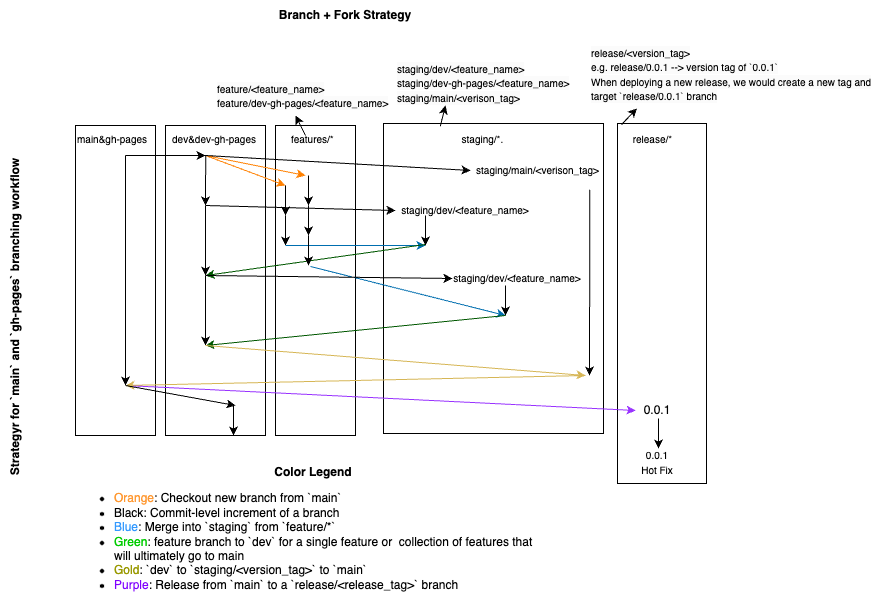

The diagram above was exported from draw.io. Its source (the exported page's mxGraphModel, read from the mxfile embedded in the PNG):
<mxGraphModel dx="765" dy="1325" grid="1" gridSize="10" guides="1" tooltips="1" connect="1" arrows="1" fold="1" page="1" pageScale="1" pageWidth="425" pageHeight="675" math="0" shadow="0">
  <root>
    <mxCell id="0" />
    <mxCell id="1" parent="0" />
    <mxCell id="INW2p0XJOaQ0OmKbUWKD-65" value="" style="rounded=0;whiteSpace=wrap;html=1;fillColor=none;" parent="1" vertex="1">
      <mxGeometry x="250" y="30" width="100" height="310" as="geometry" />
    </mxCell>
    <mxCell id="INW2p0XJOaQ0OmKbUWKD-19" value="" style="rounded=0;whiteSpace=wrap;html=1;fillColor=none;" parent="1" vertex="1">
      <mxGeometry x="160" y="30" width="80" height="310" as="geometry" />
    </mxCell>
    <mxCell id="INW2p0XJOaQ0OmKbUWKD-49" value="" style="rounded=0;whiteSpace=wrap;html=1;fillColor=none;" parent="1" vertex="1">
      <mxGeometry x="702" y="28" width="89" height="360" as="geometry" />
    </mxCell>
    <mxCell id="INW2p0XJOaQ0OmKbUWKD-17" value="" style="rounded=0;whiteSpace=wrap;html=1;fillColor=none;" parent="1" vertex="1">
      <mxGeometry x="360" y="30" width="80" height="310" as="geometry" />
    </mxCell>
    <mxCell id="INW2p0XJOaQ0OmKbUWKD-18" value="" style="rounded=0;whiteSpace=wrap;html=1;fillColor=none;" parent="1" vertex="1">
      <mxGeometry x="468" y="28" width="220" height="310" as="geometry" />
    </mxCell>
    <mxCell id="h6sleHDO5r3gRc6VDY3P-1" value="&lt;font style=&quot;font-size: 10px;&quot;&gt;main&amp;amp;gh-pages&amp;nbsp; &amp;nbsp; &amp;nbsp; &amp;nbsp; &amp;nbsp;dev&amp;amp;dev-gh-pages&amp;nbsp; &amp;nbsp; &amp;nbsp;&lt;span style=&quot;white-space: pre;&quot;&gt;&#09;&lt;/span&gt;&lt;span style=&quot;white-space: pre;&quot;&gt;&amp;nbsp;&lt;/span&gt;&amp;nbsp; &amp;nbsp; features/*&amp;nbsp; &amp;nbsp; &amp;nbsp; &amp;nbsp; &amp;nbsp; &amp;nbsp; &amp;nbsp; &amp;nbsp; &amp;nbsp; &amp;nbsp; &amp;nbsp; &amp;nbsp; &amp;nbsp; &amp;nbsp; &amp;nbsp; &amp;nbsp; &amp;nbsp; &amp;nbsp; &amp;nbsp; &amp;nbsp; &amp;nbsp; &amp;nbsp; &amp;nbsp; staging/*.&amp;nbsp; &amp;nbsp; &amp;nbsp; &amp;nbsp; &amp;nbsp; &amp;nbsp; &amp;nbsp;&lt;span style=&quot;white-space: pre;&quot;&gt;&#09;&lt;span style=&quot;white-space: pre;&quot;&gt;&#09;&lt;/span&gt; &lt;/span&gt;&amp;nbsp; &amp;nbsp; &amp;nbsp; &amp;nbsp; &amp;nbsp; &amp;nbsp; &amp;nbsp; &amp;nbsp; &amp;nbsp; &amp;nbsp; &amp;nbsp; &amp;nbsp;release/*&lt;/font&gt;" style="text;whiteSpace=wrap;html=1;" parent="1" vertex="1">
      <mxGeometry x="160" y="30" width="600" height="30" as="geometry" />
    </mxCell>
    <mxCell id="h6sleHDO5r3gRc6VDY3P-4" value="" style="endArrow=classic;html=1;rounded=0;" parent="1" edge="1">
      <mxGeometry width="50" height="50" relative="1" as="geometry">
        <mxPoint x="370" y="90" as="sourcePoint" />
        <mxPoint x="370" y="120" as="targetPoint" />
      </mxGeometry>
    </mxCell>
    <mxCell id="h6sleHDO5r3gRc6VDY3P-5" value="" style="endArrow=classic;html=1;rounded=0;fillColor=#f8cecc;strokeColor=#FF8000;" parent="1" edge="1">
      <mxGeometry width="50" height="50" relative="1" as="geometry">
        <mxPoint x="290" y="60" as="sourcePoint" />
        <mxPoint x="370" y="90" as="targetPoint" />
      </mxGeometry>
    </mxCell>
    <mxCell id="h6sleHDO5r3gRc6VDY3P-6" value="" style="endArrow=classic;html=1;rounded=0;" parent="1" edge="1">
      <mxGeometry width="50" height="50" relative="1" as="geometry">
        <mxPoint x="370" y="120" as="sourcePoint" />
        <mxPoint x="370" y="150" as="targetPoint" />
      </mxGeometry>
    </mxCell>
    <mxCell id="h6sleHDO5r3gRc6VDY3P-8" value="" style="endArrow=classic;html=1;rounded=0;" parent="1" edge="1">
      <mxGeometry width="50" height="50" relative="1" as="geometry">
        <mxPoint x="393" y="80" as="sourcePoint" />
        <mxPoint x="393" y="110" as="targetPoint" />
      </mxGeometry>
    </mxCell>
    <mxCell id="h6sleHDO5r3gRc6VDY3P-9" value="" style="endArrow=classic;html=1;rounded=0;" parent="1" edge="1">
      <mxGeometry width="50" height="50" relative="1" as="geometry">
        <mxPoint x="393" y="110" as="sourcePoint" />
        <mxPoint x="393" y="140" as="targetPoint" />
      </mxGeometry>
    </mxCell>
    <mxCell id="h6sleHDO5r3gRc6VDY3P-11" value="" style="endArrow=classic;html=1;rounded=0;fillColor=#f8cecc;strokeColor=#FF8000;" parent="1" edge="1">
      <mxGeometry width="50" height="50" relative="1" as="geometry">
        <mxPoint x="290" y="60" as="sourcePoint" />
        <mxPoint x="390" y="80" as="targetPoint" />
      </mxGeometry>
    </mxCell>
    <mxCell id="h6sleHDO5r3gRc6VDY3P-13" value="" style="endArrow=classic;html=1;rounded=0;fillColor=#1ba1e2;strokeColor=#006EAF;" parent="1" edge="1">
      <mxGeometry width="50" height="50" relative="1" as="geometry">
        <mxPoint x="370" y="150" as="sourcePoint" />
        <mxPoint x="510" y="150" as="targetPoint" />
      </mxGeometry>
    </mxCell>
    <mxCell id="h6sleHDO5r3gRc6VDY3P-14" value="" style="endArrow=classic;html=1;rounded=0;fillColor=#008a00;strokeColor=#005700;" parent="1" edge="1">
      <mxGeometry width="50" height="50" relative="1" as="geometry">
        <mxPoint x="510" y="149" as="sourcePoint" />
        <mxPoint x="290" y="180" as="targetPoint" />
      </mxGeometry>
    </mxCell>
    <mxCell id="INW2p0XJOaQ0OmKbUWKD-1" value="&lt;b&gt;Branch + Fork Strategy&lt;/b&gt;" style="text;html=1;strokeColor=none;fillColor=none;align=center;verticalAlign=middle;whiteSpace=wrap;rounded=0;" parent="1" vertex="1">
      <mxGeometry x="305" y="-95" width="250" height="30" as="geometry" />
    </mxCell>
    <mxCell id="INW2p0XJOaQ0OmKbUWKD-2" value="&lt;b&gt;Strategyr for `main` and `gh-pages` branching workflow&lt;/b&gt;" style="text;html=1;strokeColor=none;fillColor=none;align=center;verticalAlign=middle;whiteSpace=wrap;rounded=0;rotation=270;" parent="1" vertex="1">
      <mxGeometry x="-79.6" y="206" width="360.19" height="30" as="geometry" />
    </mxCell>
    <mxCell id="INW2p0XJOaQ0OmKbUWKD-14" value="&lt;b&gt;Color Legend&lt;br&gt;&lt;/b&gt;&lt;ul&gt;&lt;li style=&quot;border-color: var(--border-color); text-align: left;&quot;&gt;&lt;font style=&quot;border-color: var(--border-color);&quot; color=&quot;#ff9933&quot;&gt;Orange&lt;/font&gt;: Checkout new branch from `main`&lt;/li&gt;&lt;li style=&quot;border-color: var(--border-color); text-align: left;&quot;&gt;Black: Commit-level increment of a branch&lt;/li&gt;&lt;li style=&quot;text-align: left;&quot;&gt;&lt;font color=&quot;#3399ff&quot;&gt;Blue&lt;/font&gt;: Merge into `staging` from `feature/*`&lt;/li&gt;&lt;li style=&quot;border-color: var(--border-color); text-align: left;&quot;&gt;&lt;font style=&quot;border-color: var(--border-color);&quot; color=&quot;#00cc00&quot;&gt;Green&lt;/font&gt;: feature branch to `dev` for a single feature or&amp;nbsp; collection of features that will ultimately go to main&lt;/li&gt;&lt;li style=&quot;text-align: left;&quot;&gt;&lt;font style=&quot;background-color: initial;&quot; color=&quot;#999900&quot;&gt;Gold&lt;/font&gt;&lt;span style=&quot;background-color: initial;&quot;&gt;: `dev` to `staging/&amp;lt;version_tag&amp;gt;` to `main`&lt;/span&gt;&lt;br&gt;&lt;/li&gt;&lt;li style=&quot;border-color: var(--border-color); text-align: left;&quot;&gt;&lt;font style=&quot;border-color: var(--border-color); background-color: initial;&quot; color=&quot;#7f00ff&quot;&gt;Purple&lt;/font&gt;: Release from `main` to a `release/&amp;lt;release_tag&amp;gt;` branch&lt;/li&gt;&lt;/ul&gt;" style="text;html=1;strokeColor=none;fillColor=none;align=center;verticalAlign=middle;whiteSpace=wrap;rounded=0;" parent="1" vertex="1">
      <mxGeometry x="158" y="369" width="480" height="140" as="geometry" />
    </mxCell>
    <mxCell id="INW2p0XJOaQ0OmKbUWKD-41" value="&lt;span style=&quot;color: rgb(0, 0, 0); font-family: Helvetica; font-style: normal; font-variant-ligatures: normal; font-variant-caps: normal; font-weight: 400; letter-spacing: normal; orphans: 2; text-align: left; text-indent: 0px; text-transform: none; widows: 2; word-spacing: 0px; -webkit-text-stroke-width: 0px; background-color: rgb(251, 251, 251); text-decoration-thickness: initial; text-decoration-style: initial; text-decoration-color: initial; float: none; display: inline !important;&quot;&gt;&lt;font style=&quot;font-size: 10px;&quot;&gt;staging/dev/&amp;lt;feature_name&amp;gt;&lt;br&gt;staging/dev-gh-pages/&amp;lt;feature_name&amp;gt;&lt;br&gt;staging/main/&amp;lt;verison_tag&amp;gt;&lt;/font&gt;&lt;br style=&quot;border-color: var(--border-color); font-size: 10px;&quot;&gt;&lt;/span&gt;" style="text;whiteSpace=wrap;html=1;" parent="1" vertex="1">
      <mxGeometry x="480" y="-40" width="180" height="60" as="geometry" />
    </mxCell>
    <mxCell id="INW2p0XJOaQ0OmKbUWKD-52" value="" style="endArrow=classic;html=1;rounded=0;fillColor=#f8cecc;strokeColor=#9933FF;entryX=0;entryY=0.5;entryDx=0;entryDy=0;" parent="1" target="INW2p0XJOaQ0OmKbUWKD-53" edge="1">
      <mxGeometry width="50" height="50" relative="1" as="geometry">
        <mxPoint x="210" y="290" as="sourcePoint" />
        <mxPoint x="684" y="290" as="targetPoint" />
      </mxGeometry>
    </mxCell>
    <mxCell id="INW2p0XJOaQ0OmKbUWKD-53" value="0.0.1" style="text;html=1;strokeColor=none;fillColor=none;align=center;verticalAlign=middle;whiteSpace=wrap;rounded=0;" parent="1" vertex="1">
      <mxGeometry x="720" y="300" width="44" height="30" as="geometry" />
    </mxCell>
    <mxCell id="INW2p0XJOaQ0OmKbUWKD-57" value="" style="endArrow=classic;html=1;rounded=0;" parent="1" edge="1">
      <mxGeometry width="50" height="50" relative="1" as="geometry">
        <mxPoint x="743" y="323" as="sourcePoint" />
        <mxPoint x="743" y="353" as="targetPoint" />
      </mxGeometry>
    </mxCell>
    <mxCell id="INW2p0XJOaQ0OmKbUWKD-58" value="" style="endArrow=classic;html=1;rounded=0;" parent="1" edge="1">
      <mxGeometry width="50" height="50" relative="1" as="geometry">
        <mxPoint x="290" y="180" as="sourcePoint" />
        <mxPoint x="290" y="250" as="targetPoint" />
      </mxGeometry>
    </mxCell>
    <mxCell id="h6sleHDO5r3gRc6VDY3P-20" value="" style="endArrow=classic;html=1;rounded=0;fillColor=#1ba1e2;strokeColor=#006EAF;" parent="1" edge="1">
      <mxGeometry width="50" height="50" relative="1" as="geometry">
        <mxPoint x="395" y="171" as="sourcePoint" />
        <mxPoint x="590" y="220" as="targetPoint" />
      </mxGeometry>
    </mxCell>
    <mxCell id="h6sleHDO5r3gRc6VDY3P-10" value="" style="endArrow=classic;html=1;rounded=0;fillColor=#f8cecc;strokeColor=#000000;" parent="1" edge="1">
      <mxGeometry width="50" height="50" relative="1" as="geometry">
        <mxPoint x="393" y="140" as="sourcePoint" />
        <mxPoint x="393" y="170" as="targetPoint" />
      </mxGeometry>
    </mxCell>
    <mxCell id="INW2p0XJOaQ0OmKbUWKD-59" value="" style="endArrow=classic;html=1;rounded=0;fillColor=#008a00;strokeColor=#005700;" parent="1" edge="1">
      <mxGeometry width="50" height="50" relative="1" as="geometry">
        <mxPoint x="590" y="220" as="sourcePoint" />
        <mxPoint x="290" y="250" as="targetPoint" />
      </mxGeometry>
    </mxCell>
    <mxCell id="INW2p0XJOaQ0OmKbUWKD-62" value="" style="endArrow=classic;html=1;rounded=0;fillColor=#fff2cc;strokeColor=#d6b656;" parent="1" edge="1">
      <mxGeometry width="50" height="50" relative="1" as="geometry">
        <mxPoint x="670" y="280" as="sourcePoint" />
        <mxPoint x="210" y="290" as="targetPoint" />
      </mxGeometry>
    </mxCell>
    <mxCell id="INW2p0XJOaQ0OmKbUWKD-64" value="&lt;font style=&quot;font-size: 10px;&quot;&gt;0.0.1&lt;br&gt;Hot Fix&lt;/font&gt;" style="text;html=1;strokeColor=none;fillColor=none;align=center;verticalAlign=middle;whiteSpace=wrap;rounded=0;" parent="1" vertex="1">
      <mxGeometry x="712" y="352" width="60" height="30" as="geometry" />
    </mxCell>
    <mxCell id="INW2p0XJOaQ0OmKbUWKD-67" value="&lt;span style=&quot;color: rgb(0, 0, 0); font-family: Helvetica; font-style: normal; font-variant-ligatures: normal; font-variant-caps: normal; font-weight: 400; letter-spacing: normal; orphans: 2; text-align: left; text-indent: 0px; text-transform: none; widows: 2; word-spacing: 0px; -webkit-text-stroke-width: 0px; background-color: rgb(251, 251, 251); text-decoration-thickness: initial; text-decoration-style: initial; text-decoration-color: initial; float: none; display: inline !important;&quot;&gt;&lt;span style=&quot;font-size: 10px;&quot;&gt;release/&amp;lt;version_tag&amp;gt;&lt;br&gt;&lt;/span&gt;&lt;font style=&quot;font-size: 10px;&quot;&gt;e.g. release/0.0.1 --&amp;gt; version tag of `0.0.1`&lt;br&gt;&lt;/font&gt;&lt;font style=&quot;font-size: 10px;&quot;&gt;When deploying a new release, we would create a new tag and target `release/0.0.1` branch&lt;/font&gt;&lt;br style=&quot;border-color: var(--border-color); font-size: 10px;&quot;&gt;&lt;/span&gt;" style="text;whiteSpace=wrap;html=1;" parent="1" vertex="1">
      <mxGeometry x="674" y="-56" width="300" height="70" as="geometry" />
    </mxCell>
    <mxCell id="INW2p0XJOaQ0OmKbUWKD-77" value="&lt;span style=&quot;color: rgb(0, 0, 0); font-family: Helvetica; font-style: normal; font-variant-ligatures: normal; font-variant-caps: normal; font-weight: 400; letter-spacing: normal; orphans: 2; text-align: left; text-indent: 0px; text-transform: none; widows: 2; word-spacing: 0px; -webkit-text-stroke-width: 0px; background-color: rgb(251, 251, 251); text-decoration-thickness: initial; text-decoration-style: initial; text-decoration-color: initial; float: none; display: inline !important;&quot;&gt;&lt;font style=&quot;font-size: 10px;&quot;&gt;feature/&amp;lt;feature_name&amp;gt;&lt;br&gt;feature/dev-gh-pages/&amp;lt;feature_name&amp;gt;&lt;/font&gt;&lt;br&gt;&lt;/span&gt;" style="text;whiteSpace=wrap;html=1;" parent="1" vertex="1">
      <mxGeometry x="300" y="-20" width="180" height="60" as="geometry" />
    </mxCell>
    <mxCell id="INW2p0XJOaQ0OmKbUWKD-78" value="" style="endArrow=classic;html=1;rounded=0;exitX=0.5;exitY=1;exitDx=0;exitDy=0;" parent="1" source="INW2p0XJOaQ0OmKbUWKD-77" edge="1">
      <mxGeometry width="50" height="50" relative="1" as="geometry">
        <mxPoint x="330" y="70" as="sourcePoint" />
        <mxPoint x="380" y="20" as="targetPoint" />
      </mxGeometry>
    </mxCell>
    <mxCell id="INW2p0XJOaQ0OmKbUWKD-79" value="" style="endArrow=classic;html=1;rounded=0;exitX=0.608;exitY=0.022;exitDx=0;exitDy=0;exitPerimeter=0;" parent="1" source="h6sleHDO5r3gRc6VDY3P-1" edge="1">
      <mxGeometry width="50" height="50" relative="1" as="geometry">
        <mxPoint x="405" y="50" as="sourcePoint" />
        <mxPoint x="530" y="10" as="targetPoint" />
      </mxGeometry>
    </mxCell>
    <mxCell id="INW2p0XJOaQ0OmKbUWKD-80" value="" style="endArrow=classic;html=1;rounded=0;exitX=0.91;exitY=-0.027;exitDx=0;exitDy=0;exitPerimeter=0;entryX=0.158;entryY=0.984;entryDx=0;entryDy=0;entryPerimeter=0;" parent="1" source="h6sleHDO5r3gRc6VDY3P-1" target="INW2p0XJOaQ0OmKbUWKD-67" edge="1">
      <mxGeometry width="50" height="50" relative="1" as="geometry">
        <mxPoint x="535" y="41" as="sourcePoint" />
        <mxPoint x="540" y="20" as="targetPoint" />
      </mxGeometry>
    </mxCell>
    <mxCell id="INW2p0XJOaQ0OmKbUWKD-83" value="" style="endArrow=classic;html=1;rounded=0;fillColor=#fff2cc;strokeColor=#d6b656;" parent="1" edge="1">
      <mxGeometry width="50" height="50" relative="1" as="geometry">
        <mxPoint x="290" y="250" as="sourcePoint" />
        <mxPoint x="670" y="280" as="targetPoint" />
        <Array as="points" />
      </mxGeometry>
    </mxCell>
    <mxCell id="INW2p0XJOaQ0OmKbUWKD-84" value="&lt;font style=&quot;font-size: 10px;&quot;&gt;staging/dev/&amp;lt;feature_name&amp;gt;&lt;/font&gt;" style="text;html=1;strokeColor=none;fillColor=none;align=center;verticalAlign=middle;whiteSpace=wrap;rounded=0;" parent="1" vertex="1">
      <mxGeometry x="480" y="100" width="140" height="30" as="geometry" />
    </mxCell>
    <mxCell id="INW2p0XJOaQ0OmKbUWKD-85" value="&lt;font style=&quot;font-size: 10px;&quot;&gt;staging/dev/&amp;lt;feature_name&amp;gt;&lt;/font&gt;" style="text;html=1;strokeColor=none;fillColor=none;align=center;verticalAlign=middle;whiteSpace=wrap;rounded=0;" parent="1" vertex="1">
      <mxGeometry x="537" y="168" width="130" height="30" as="geometry" />
    </mxCell>
    <mxCell id="INW2p0XJOaQ0OmKbUWKD-86" value="&lt;font style=&quot;font-size: 10px;&quot;&gt;staging/main/&amp;lt;verison_tag&amp;gt;&lt;/font&gt;" style="text;html=1;strokeColor=none;fillColor=none;align=center;verticalAlign=middle;whiteSpace=wrap;rounded=0;" parent="1" vertex="1">
      <mxGeometry x="555" y="60" width="135" height="30" as="geometry" />
    </mxCell>
    <mxCell id="INW2p0XJOaQ0OmKbUWKD-88" value="" style="endArrow=classic;html=1;rounded=0;exitX=0.217;exitY=1.011;exitDx=0;exitDy=0;exitPerimeter=0;" parent="1" source="h6sleHDO5r3gRc6VDY3P-1" edge="1">
      <mxGeometry width="50" height="50" relative="1" as="geometry">
        <mxPoint x="290" y="70" as="sourcePoint" />
        <mxPoint x="290" y="110" as="targetPoint" />
      </mxGeometry>
    </mxCell>
    <mxCell id="6Gi1sy2knZlBf2Ro1bzE-1" value="" style="endArrow=classic;html=1;rounded=0;" edge="1" parent="1">
      <mxGeometry width="50" height="50" relative="1" as="geometry">
        <mxPoint x="290" y="110" as="sourcePoint" />
        <mxPoint x="290" y="180" as="targetPoint" />
      </mxGeometry>
    </mxCell>
    <mxCell id="6Gi1sy2knZlBf2Ro1bzE-2" value="" style="endArrow=classic;html=1;rounded=0;entryX=0;entryY=0.5;entryDx=0;entryDy=0;" edge="1" parent="1" target="INW2p0XJOaQ0OmKbUWKD-84">
      <mxGeometry width="50" height="50" relative="1" as="geometry">
        <mxPoint x="290" y="110" as="sourcePoint" />
        <mxPoint x="490" y="120" as="targetPoint" />
      </mxGeometry>
    </mxCell>
    <mxCell id="6Gi1sy2knZlBf2Ro1bzE-3" value="" style="endArrow=classic;html=1;rounded=0;" edge="1" parent="1">
      <mxGeometry width="50" height="50" relative="1" as="geometry">
        <mxPoint x="510" y="120" as="sourcePoint" />
        <mxPoint x="510" y="150" as="targetPoint" />
      </mxGeometry>
    </mxCell>
    <mxCell id="6Gi1sy2knZlBf2Ro1bzE-4" value="" style="endArrow=classic;html=1;rounded=0;entryX=0;entryY=0.5;entryDx=0;entryDy=0;" edge="1" parent="1" target="INW2p0XJOaQ0OmKbUWKD-85">
      <mxGeometry width="50" height="50" relative="1" as="geometry">
        <mxPoint x="290" y="180" as="sourcePoint" />
        <mxPoint x="460" y="200" as="targetPoint" />
      </mxGeometry>
    </mxCell>
    <mxCell id="6Gi1sy2knZlBf2Ro1bzE-8" value="" style="endArrow=classic;html=1;rounded=0;" edge="1" parent="1">
      <mxGeometry width="50" height="50" relative="1" as="geometry">
        <mxPoint x="590" y="190" as="sourcePoint" />
        <mxPoint x="590" y="220" as="targetPoint" />
      </mxGeometry>
    </mxCell>
    <mxCell id="6Gi1sy2knZlBf2Ro1bzE-9" value="" style="endArrow=classic;html=1;rounded=0;" edge="1" parent="1">
      <mxGeometry width="50" height="50" relative="1" as="geometry">
        <mxPoint x="210" y="60" as="sourcePoint" />
        <mxPoint x="210" y="290" as="targetPoint" />
      </mxGeometry>
    </mxCell>
    <mxCell id="6Gi1sy2knZlBf2Ro1bzE-10" value="" style="endArrow=classic;html=1;rounded=0;entryX=0;entryY=0.5;entryDx=0;entryDy=0;" edge="1" parent="1" target="INW2p0XJOaQ0OmKbUWKD-86">
      <mxGeometry width="50" height="50" relative="1" as="geometry">
        <mxPoint x="290" y="60" as="sourcePoint" />
        <mxPoint x="460" y="211.5" as="targetPoint" />
      </mxGeometry>
    </mxCell>
    <mxCell id="6Gi1sy2knZlBf2Ro1bzE-11" value="" style="endArrow=classic;html=1;rounded=0;exitX=0.884;exitY=1.144;exitDx=0;exitDy=0;exitPerimeter=0;" edge="1" parent="1" source="INW2p0XJOaQ0OmKbUWKD-86">
      <mxGeometry width="50" height="50" relative="1" as="geometry">
        <mxPoint x="674" y="250" as="sourcePoint" />
        <mxPoint x="674" y="280" as="targetPoint" />
      </mxGeometry>
    </mxCell>
    <mxCell id="6Gi1sy2knZlBf2Ro1bzE-13" value="" style="endArrow=classic;html=1;rounded=0;" edge="1" parent="1">
      <mxGeometry width="50" height="50" relative="1" as="geometry">
        <mxPoint x="210" y="60" as="sourcePoint" />
        <mxPoint x="290" y="60" as="targetPoint" />
      </mxGeometry>
    </mxCell>
    <mxCell id="6Gi1sy2knZlBf2Ro1bzE-14" value="" style="endArrow=classic;html=1;rounded=0;" edge="1" parent="1">
      <mxGeometry width="50" height="50" relative="1" as="geometry">
        <mxPoint x="318" y="310" as="sourcePoint" />
        <mxPoint x="318" y="340" as="targetPoint" />
      </mxGeometry>
    </mxCell>
    <mxCell id="6Gi1sy2knZlBf2Ro1bzE-15" value="" style="endArrow=classic;html=1;rounded=0;" edge="1" parent="1">
      <mxGeometry width="50" height="50" relative="1" as="geometry">
        <mxPoint x="210" y="290" as="sourcePoint" />
        <mxPoint x="320" y="310" as="targetPoint" />
      </mxGeometry>
    </mxCell>
  </root>
</mxGraphModel>